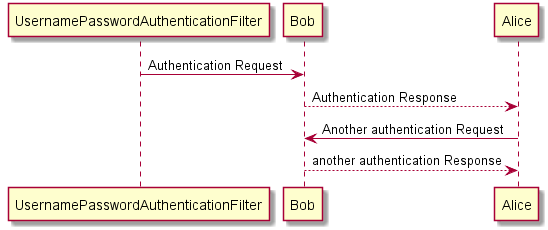

The diagram above was rendered by PlantUML. Its source (embedded in the PNG):
@startuml
UsernamePasswordAuthenticationFilter -> Bob: Authentication Request
Bob --> Alice: Authentication Response

Alice -> Bob: Another authentication Request
Alice <-- Bob: another authentication Response
@enduml